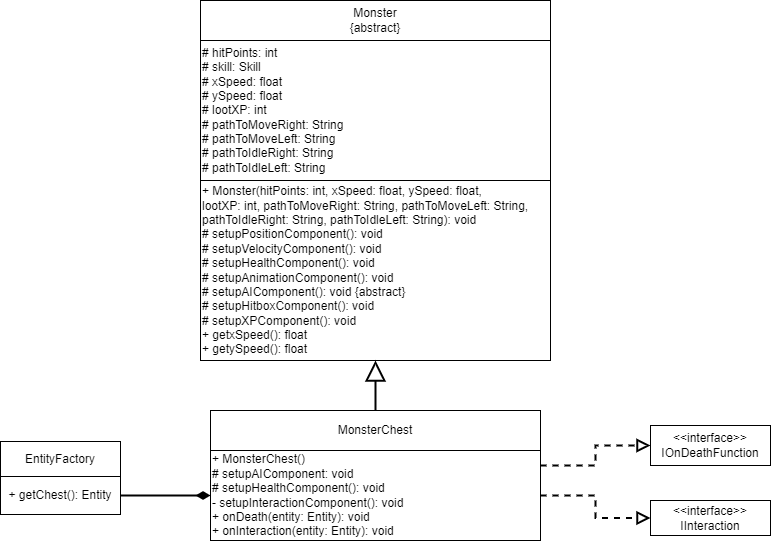

The diagram above was exported from draw.io. Its source (the exported page's mxGraphModel, read from the mxfile embedded in the PNG):
<mxGraphModel dx="961" dy="750" grid="1" gridSize="10" guides="1" tooltips="1" connect="1" arrows="1" fold="1" page="1" pageScale="1" pageWidth="827" pageHeight="1169" math="0" shadow="0">
  <root>
    <mxCell id="0" />
    <mxCell id="1" parent="0" />
    <mxCell id="3" value="Monster&lt;br&gt;{abstract}" style="rounded=0;whiteSpace=wrap;html=1;" parent="1" vertex="1">
      <mxGeometry x="230" y="140" width="350" height="40" as="geometry" />
    </mxCell>
    <mxCell id="4" value="# hitPoints: int&lt;br&gt;# skill: Skill&lt;br&gt;# xSpeed: float&lt;br&gt;# ySpeed: float&lt;br&gt;# lootXP: int&lt;br&gt;# pathToMoveRight: String&lt;br&gt;# pathToMoveLeft: String&lt;br&gt;# pathToIdleRight: String&lt;br&gt;# pathToIdleLeft: String" style="rounded=0;whiteSpace=wrap;html=1;align=left;" parent="1" vertex="1">
      <mxGeometry x="230" y="180" width="350" height="140" as="geometry" />
    </mxCell>
    <mxCell id="5" value="+ Monster(hitPoints: int, xSpeed: float, ySpeed: float,&amp;nbsp; &amp;nbsp; &amp;nbsp; &amp;nbsp; &amp;nbsp; &amp;nbsp; &amp;nbsp; &amp;nbsp; lootXP: int, pathToMoveRight: String, pathToMoveLeft: String, pathToIdleRight: String, pathToIdleLeft: String): void&lt;br&gt;# setupPositionComponent(): void&lt;br&gt;# setupVelocityComponent(): void&lt;br&gt;# setupHealthComponent(): void&lt;br&gt;# setupAnimationComponent(): void&amp;nbsp;&lt;br&gt;# setupAIComponent(): void {abstract}&lt;br&gt;# setupHitboxComponent(): void&lt;br&gt;# setupXPComponent(): void&lt;br&gt;+ getxSpeed(): float&lt;br&gt;+ getySpeed(): float" style="rounded=0;whiteSpace=wrap;html=1;align=left;" parent="1" vertex="1">
      <mxGeometry x="230" y="320" width="350" height="180" as="geometry" />
    </mxCell>
    <mxCell id="7" style="edgeStyle=orthogonalEdgeStyle;rounded=0;orthogonalLoop=1;jettySize=auto;html=1;exitX=0.5;exitY=0;exitDx=0;exitDy=0;entryX=0.5;entryY=1;entryDx=0;entryDy=0;strokeWidth=2;endArrow=block;endFill=0;endSize=16;startSize=6;" parent="1" source="6" target="5" edge="1">
      <mxGeometry relative="1" as="geometry" />
    </mxCell>
    <mxCell id="6" value="MonsterChest" style="rounded=0;whiteSpace=wrap;html=1;" parent="1" vertex="1">
      <mxGeometry x="240" y="550" width="330" height="40" as="geometry" />
    </mxCell>
    <mxCell id="11" style="edgeStyle=orthogonalEdgeStyle;rounded=0;orthogonalLoop=1;jettySize=auto;html=1;exitX=1;exitY=0.5;exitDx=0;exitDy=0;entryX=0;entryY=0.5;entryDx=0;entryDy=0;strokeWidth=2;endArrow=block;endFill=0;startSize=6;endSize=9;dashed=1;" parent="1" target="10" edge="1">
      <mxGeometry relative="1" as="geometry">
        <mxPoint x="570" y="605" as="sourcePoint" />
      </mxGeometry>
    </mxCell>
    <mxCell id="9" value="+ MonsterChest()&lt;br&gt;# setupAIComponent: void&lt;br&gt;# setupHealthComponent(): void&lt;br&gt;- setupInteractionComponent(): void&lt;br&gt;+ onDeath(entity: Entity): void&lt;br&gt;+ onInteraction(entity: Entity): void" style="rounded=0;whiteSpace=wrap;html=1;align=left;" parent="1" vertex="1">
      <mxGeometry x="240" y="590" width="330" height="90" as="geometry" />
    </mxCell>
    <mxCell id="10" value="&amp;lt;&amp;lt;interface&amp;gt;&amp;gt;&lt;br&gt;IOnDeathFunction" style="rounded=0;whiteSpace=wrap;html=1;" parent="1" vertex="1">
      <mxGeometry x="680" y="565" width="120" height="40" as="geometry" />
    </mxCell>
    <mxCell id="14" style="edgeStyle=orthogonalEdgeStyle;rounded=0;orthogonalLoop=1;jettySize=auto;html=1;strokeWidth=2;endArrow=diamondThin;endFill=1;startSize=6;endSize=9;" parent="1" source="13" target="9" edge="1">
      <mxGeometry relative="1" as="geometry" />
    </mxCell>
    <mxCell id="12" value="EntityFactory" style="rounded=0;whiteSpace=wrap;html=1;" parent="1" vertex="1">
      <mxGeometry x="30" y="581" width="120" height="35" as="geometry" />
    </mxCell>
    <mxCell id="13" value="+ getChest(): Entity" style="rounded=0;whiteSpace=wrap;html=1;" parent="1" vertex="1">
      <mxGeometry x="30" y="616" width="120" height="38" as="geometry" />
    </mxCell>
    <mxCell id="15" value="&amp;lt;&amp;lt;interface&amp;gt;&amp;gt;&lt;br&gt;IInteraction" style="rounded=0;whiteSpace=wrap;html=1;" parent="1" vertex="1">
      <mxGeometry x="680" y="640" width="120" height="35" as="geometry" />
    </mxCell>
    <mxCell id="16" style="edgeStyle=orthogonalEdgeStyle;rounded=0;orthogonalLoop=1;jettySize=auto;html=1;strokeWidth=2;endArrow=block;endFill=0;startSize=6;endSize=9;dashed=1;" parent="1" source="9" target="15" edge="1">
      <mxGeometry relative="1" as="geometry">
        <mxPoint x="570" y="680" as="sourcePoint" />
        <mxPoint x="680" y="680" as="targetPoint" />
      </mxGeometry>
    </mxCell>
  </root>
</mxGraphModel>